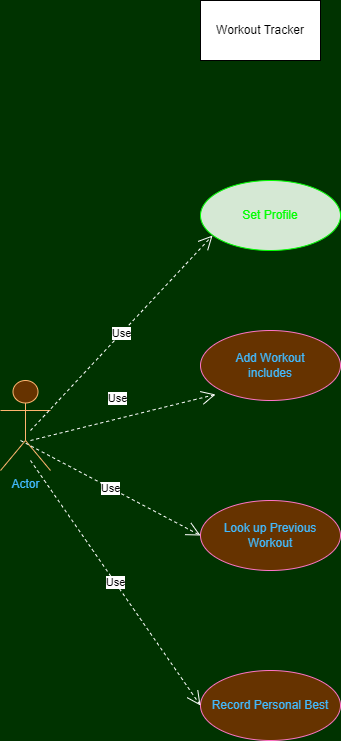

The diagram above was exported from draw.io. Its source (the exported page's mxGraphModel, read from the mxfile embedded in the PNG):
<mxGraphModel dx="1402" dy="803" grid="1" gridSize="10" guides="1" tooltips="1" connect="1" arrows="1" fold="1" page="1" pageScale="1" pageWidth="850" pageHeight="1100" background="#003300" math="0" shadow="0">
  <root>
    <mxCell id="0" />
    <mxCell id="1" parent="0" />
    <mxCell id="JQtl4d0JRpAZOiC8ybwM-1" value="Actor" style="shape=umlActor;verticalLabelPosition=bottom;verticalAlign=top;html=1;outlineConnect=0;strokeColor=#FFB570;fillColor=#663300;fontColor=#42BAFF;" parent="1" vertex="1">
      <mxGeometry x="70" y="450" width="50" height="90" as="geometry" />
    </mxCell>
    <mxCell id="JQtl4d0JRpAZOiC8ybwM-2" value="Set Profile" style="ellipse;whiteSpace=wrap;html=1;fillColor=#d5e8d4;strokeColor=#00FF00;fontColor=#00FF00;" parent="1" vertex="1">
      <mxGeometry x="270" y="250" width="140" height="70" as="geometry" />
    </mxCell>
    <mxCell id="JQtl4d0JRpAZOiC8ybwM-3" value="&lt;div&gt;Add Workout&lt;/div&gt;&lt;div&gt;includes&lt;br&gt;&lt;/div&gt;" style="ellipse;whiteSpace=wrap;html=1;fillColor=#663300;strokeColor=#FF75C8;fontColor=#42BAFF;" parent="1" vertex="1">
      <mxGeometry x="270" y="400" width="140" height="70" as="geometry" />
    </mxCell>
    <mxCell id="JQtl4d0JRpAZOiC8ybwM-4" value="Look up Previous Workout" style="ellipse;whiteSpace=wrap;html=1;fillColor=#663300;strokeColor=#FF75C8;fontColor=#42BAFF;" parent="1" vertex="1">
      <mxGeometry x="270" y="570" width="140" height="70" as="geometry" />
    </mxCell>
    <mxCell id="JQtl4d0JRpAZOiC8ybwM-5" value="Record Personal Best" style="ellipse;whiteSpace=wrap;html=1;fillColor=#663300;strokeColor=#FF75C8;fontColor=#42BAFF;" parent="1" vertex="1">
      <mxGeometry x="270" y="740" width="140" height="70" as="geometry" />
    </mxCell>
    <mxCell id="JQtl4d0JRpAZOiC8ybwM-6" value="Use" style="endArrow=open;endSize=12;dashed=1;html=1;rounded=0;entryX=0.086;entryY=0.786;entryDx=0;entryDy=0;entryPerimeter=0;strokeColor=#FFFFFF;" parent="1" target="JQtl4d0JRpAZOiC8ybwM-2" edge="1">
      <mxGeometry width="160" relative="1" as="geometry">
        <mxPoint x="100" y="500" as="sourcePoint" />
        <mxPoint x="260" y="500" as="targetPoint" />
        <Array as="points" />
      </mxGeometry>
    </mxCell>
    <mxCell id="JQtl4d0JRpAZOiC8ybwM-8" value="Use" style="endArrow=open;endSize=12;dashed=1;html=1;rounded=0;entryX=0.107;entryY=0.914;entryDx=0;entryDy=0;entryPerimeter=0;strokeColor=#FFFFFF;" parent="1" target="JQtl4d0JRpAZOiC8ybwM-3" edge="1">
      <mxGeometry y="20" width="160" relative="1" as="geometry">
        <mxPoint x="100" y="510" as="sourcePoint" />
        <mxPoint x="260" y="510" as="targetPoint" />
        <Array as="points" />
        <mxPoint as="offset" />
      </mxGeometry>
    </mxCell>
    <mxCell id="JQtl4d0JRpAZOiC8ybwM-9" value="Use" style="endArrow=open;endSize=12;dashed=1;html=1;rounded=0;entryX=0;entryY=0.5;entryDx=0;entryDy=0;strokeColor=#FFFFFF;" parent="1" target="JQtl4d0JRpAZOiC8ybwM-4" edge="1">
      <mxGeometry width="160" relative="1" as="geometry">
        <mxPoint x="90" y="510" as="sourcePoint" />
        <mxPoint x="250" y="510" as="targetPoint" />
      </mxGeometry>
    </mxCell>
    <mxCell id="JQtl4d0JRpAZOiC8ybwM-10" value="Use" style="endArrow=open;endSize=12;dashed=1;html=1;rounded=0;entryX=0;entryY=0.5;entryDx=0;entryDy=0;strokeColor=#FFFFFF;" parent="1" target="JQtl4d0JRpAZOiC8ybwM-5" edge="1">
      <mxGeometry width="160" relative="1" as="geometry">
        <mxPoint x="100" y="530" as="sourcePoint" />
        <mxPoint x="260" y="530" as="targetPoint" />
      </mxGeometry>
    </mxCell>
    <mxCell id="JQtl4d0JRpAZOiC8ybwM-11" value="Workout Tracker" style="rounded=0;whiteSpace=wrap;html=1;" parent="1" vertex="1">
      <mxGeometry x="270" y="70" width="120" height="60" as="geometry" />
    </mxCell>
  </root>
</mxGraphModel>